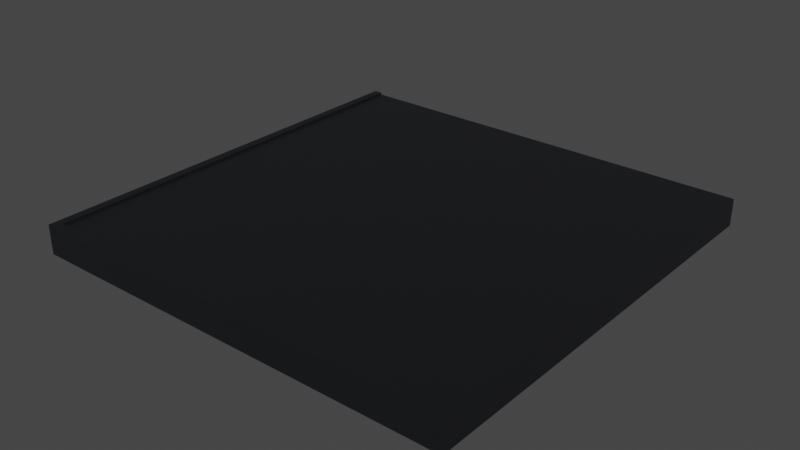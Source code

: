 # Source: turn_8x8x0.5.blend  (saved by Blender 2.80.75; exported with 4.5.12 LTS)
import bpy
from mathutils import Matrix  # noqa: F401  (used for matrix-valued properties, if any)

bpy.ops.wm.read_factory_settings(use_empty=True)
scene = bpy.context.scene
scene.name = 'Scene'

# ---- collections
col_collection = bpy.data.collections.new('Collection'); scene.collection.children.link(col_collection)

# ---- materials (node trees are filled in below, after node groups)
mat_material = bpy.data.materials.new('Material')
mat_material.alpha_threshold = 0.0
mat_material.use_transparent_shadow = False
mat_material.line_color = (0.0, 0.0, 0.0, 1.0)

# ---- material node trees
mat_material.use_nodes = True; mat_material.node_tree.nodes.clear()
_N = mat_material.node_tree.nodes; _L = mat_material.node_tree.links
n0 = _N.new('ShaderNodeOutputMaterial'); n0.name = 'Material Output'; n0.location = (300, 300)
n1 = _N.new('ShaderNodeBsdfPrincipled'); n1.name = 'Principled BSDF'; n1.location = (10, 300)
n1.distribution = 'GGX'
n1.subsurface_method = 'BURLEY'
n1.inputs[0].default_value = (0.008423, 0.008968, 0.01128, 1.0)
n1.inputs[2].default_value = 0.4
n1.inputs[3].default_value = 1.45
n1.inputs[27].default_value = (0.0, 0.0, 0.0, 1.0)
n1.inputs[28].default_value = 1.0
_L.new(n1.outputs[0], n0.inputs[0])
n0.is_active_output = True

# ---- world
world_world = bpy.data.worlds.new('World'); scene.world = world_world
world_world.use_nodes = True; world_world.node_tree.nodes.clear()
_N = world_world.node_tree.nodes; _L = world_world.node_tree.links
n0 = _N.new('ShaderNodeOutputWorld'); n0.name = 'World Output'; n0.location = (300, 300)
n1 = _N.new('ShaderNodeBackground'); n1.name = 'Background'; n1.location = (10, 300)
n1.inputs[0].default_value = (0.05088, 0.05088, 0.05088, 1.0)
_L.new(n1.outputs[0], n0.inputs[0])
n0.is_active_output = True
world_world.color = (0.05088, 0.05088, 0.05088)
world_world.use_sun_shadow = False
world_world.sun_shadow_jitter_overblur = 0.0

# ---- meshes
me_cube = bpy.data.meshes.new('Cube')
me_cube.from_pydata([(1.0, 1.0, 1.0), (1.0, 1.0, -1.0), (1.0, -1.0, 1.0), (1.0, -1.0, -1.0), (-1.0, 1.0, 1.0), (-1.0, 1.0, -1.0), (-1.0, -1.0, 1.0), (-1.0, -1.0, -1.0), (-1.0, -0.96, -1.0), (1.0, -0.96, 1.0), (-1.0, -0.96, 1.0), (1.0, -0.96, -1.0), (-1.0, 0.9608, 1.0), (1.0, 0.9608, -1.0), (-1.0, 0.9608, -1.0), (1.0, 0.9608, 1.0), (-1.0, 0.0004, -1.0), (1.0, 0.0004, 1.0), (-1.0, 0.0004, 1.0), (1.0, 0.0004, -1.0), (-1.0, -0.4798, -1.0), (1.0, -0.4798, 1.0), (-1.0, -0.4798, 1.0), (1.0, -0.4798, -1.0), (-1.0, 0.4806, 1.0), (1.0, 0.4806, -1.0), (-1.0, 0.4806, -1.0), (1.0, 0.4806, 1.0), (-0.96, 1.0, -1.0), (-0.96, -1.0, 1.0), (-0.96, -1.0, -1.0), (-0.96, 1.0, 1.0), (-0.96, -0.96, -1.0), (-0.96, -0.96, 1.0), (-0.96, 0.9608, 1.0), (-0.96, 0.9608, -1.0), (-0.96, 0.0004, 1.0), (-0.96, 0.0004, -1.0), (-0.96, -0.4798, 1.0), (-0.96, -0.4798, -1.0), (-0.96, 0.4806, -1.0), (-0.96, 0.4806, 1.0), (0.9608, -1.0, -1.0), (0.9608, 1.0, 1.0), (0.9608, -0.96, 1.0), (0.9608, 0.9608, 1.0), (0.9608, 0.0004, 1.0), (0.9608, -0.4798, 1.0), (0.9608, 0.4806, 1.0), (0.9608, 1.0, -1.0), (0.9608, -1.0, 1.0), (0.9608, -0.96, -1.0), (0.9608, 0.9608, -1.0), (0.9608, 0.0004, -1.0), (0.9608, -0.4798, -1.0), (0.9608, 0.4806, -1.0), (0.00375, 1.0, -1.0), (0.00375, -1.0, 1.0), (0.00375, -0.96, -1.0), (0.00375, 0.9608, -1.0), (0.00375, 0.0004, -1.0), (0.00375, -0.4798, -1.0), (0.00375, 0.4806, -1.0), (0.00375, -1.0, -1.0), (0.00375, 1.0, 1.0), (0.00375, -0.96, 1.0), (0.00375, 0.9608, 1.0), (0.00375, 0.0004, 1.0), (0.00375, -0.4798, 1.0), (0.00375, 0.4806, 1.0), (-0.4781, 1.0, -1.0), (-0.4781, -1.0, 1.0), (-0.4781, -0.96, -1.0), (-0.4781, 0.9608, -1.0), (-0.4781, 0.0004, -1.0), (-0.4781, -0.4798, -1.0), (-0.4781, 0.4806, -1.0), (-0.4781, -1.0, -1.0), (-0.4781, 1.0, 1.0), (-0.4781, -0.96, 1.0), (-0.4781, 0.9608, 1.0), (-0.4781, 0.0004, 1.0), (-0.4781, -0.4798, 1.0), (-0.4781, 0.4806, 1.0), (0.4823, -1.0, -1.0), (0.4823, 1.0, 1.0), (0.4823, -0.96, 1.0), (0.4823, 0.9608, 1.0), (0.4823, 0.0004, 1.0), (0.4823, -0.4798, 1.0), (0.4823, 0.4806, 1.0), (0.4823, 1.0, -1.0), (0.4823, -1.0, 1.0), (0.4823, -0.96, -1.0), (0.4823, 0.9608, -1.0), (0.4823, 0.0004, -1.0), (0.4823, -0.4798, -1.0), (0.4823, 0.4806, -1.0), (-0.96, -1.0, 1.16), (-1.0, -1.0, 1.16), (1.0, -0.96, 1.16), (1.0, -1.0, 1.16), (-1.0, 0.9608, 1.16), (-1.0, 1.0, 1.16), (-1.0, -0.96, 1.16), (0.9608, -0.96, 1.16), (-1.0, 0.4806, 1.16), (-1.0, -0.4798, 1.16), (-1.0, 0.0004, 1.16), (-0.4781, -1.0, 1.16), (-0.96, 1.0, 1.16), (-0.96, -0.96, 1.16), (-0.96, 0.9608, 1.16), (-0.96, 0.0004, 1.16), (-0.96, -0.4798, 1.16), (-0.96, 0.4806, 1.16), (0.4823, -0.96, 1.16), (0.9608, -1.0, 1.16), (0.4823, -1.0, 1.16), (0.00375, -1.0, 1.16), (-0.4781, -0.96, 1.16), (0.00375, -0.96, 1.16)], [], [(36, 41, 115, 113), (30, 29, 6, 7), (14, 12, 4, 5), (51, 11, 3, 42), (11, 9, 2, 3), (49, 43, 0, 1), (23, 21, 9, 11), (54, 23, 11, 51), (7, 6, 10, 8), (79, 33, 111, 120), (9, 44, 105, 100), (49, 1, 13, 52), (1, 0, 15, 13), (26, 24, 12, 14), (20, 22, 18, 16), (71, 57, 119, 109), (55, 25, 19, 53), (25, 27, 17, 19), (8, 10, 22, 20), (31, 4, 103, 110), (53, 19, 23, 54), (19, 17, 21, 23), (13, 15, 27, 25), (52, 13, 25, 55), (86, 65, 121, 116), (16, 18, 24, 26), (80, 34, 41, 83), (14, 35, 40, 26), (16, 37, 39, 20), (81, 36, 38, 82), (26, 40, 37, 16), (83, 41, 36, 81), (5, 28, 35, 14), (78, 31, 34, 80), (82, 38, 33, 79), (20, 39, 32, 8), (5, 4, 31, 28), (8, 32, 30, 7), (77, 71, 29, 30), (38, 36, 113, 114), (92, 50, 117, 118), (3, 2, 50, 42), (21, 47, 44, 9), (0, 43, 45, 15), (27, 48, 46, 17), (17, 46, 47, 21), (15, 45, 48, 27), (94, 52, 55, 97), (95, 53, 54, 96), (97, 55, 53, 95), (91, 49, 52, 94), (96, 54, 51, 93), (91, 85, 43, 49), (93, 51, 42, 84), (72, 58, 63, 77), (70, 78, 64, 56), (75, 61, 58, 72), (70, 56, 59, 73), (76, 62, 60, 74), (74, 60, 61, 75), (73, 59, 62, 76), (4, 12, 102, 103), (84, 92, 57, 63), (89, 68, 65, 86), (85, 64, 66, 87), (90, 69, 67, 88), (88, 67, 68, 89), (87, 66, 69, 90), (35, 73, 76, 40), (37, 74, 75, 39), (40, 76, 74, 37), (28, 70, 73, 35), (39, 75, 72, 32), (28, 31, 78, 70), (32, 72, 77, 30), (29, 71, 109, 98), (63, 57, 71, 77), (68, 82, 79, 65), (64, 78, 80, 66), (69, 83, 81, 67), (67, 81, 82, 68), (66, 80, 83, 69), (45, 87, 90, 48), (46, 88, 89, 47), (48, 90, 88, 46), (43, 85, 87, 45), (47, 89, 86, 44), (42, 50, 92, 84), (22, 10, 104, 107), (58, 93, 84, 63), (56, 64, 85, 91), (61, 96, 93, 58), (56, 91, 94, 59), (62, 97, 95, 60), (60, 95, 96, 61), (59, 94, 97, 62), (111, 104, 99, 98), (114, 107, 104, 111), (110, 103, 102, 112), (115, 106, 108, 113), (113, 108, 107, 114), (112, 102, 106, 115), (120, 111, 98, 109), (100, 105, 117, 101), (116, 121, 119, 118), (121, 120, 109, 119), (105, 116, 118, 117), (12, 24, 106, 102), (57, 92, 118, 119), (65, 79, 120, 121), (6, 29, 98, 99), (34, 31, 110, 112), (50, 2, 101, 117), (10, 6, 99, 104), (41, 34, 112, 115), (2, 9, 100, 101), (24, 18, 108, 106), (33, 38, 114, 111), (18, 22, 107, 108), (44, 86, 116, 105)])
_uv = me_cube.uv_layers.new(name='UVMap')
_uv.uv.foreach_set('vector', [0.62, 0.125, 0.62, 0.06493, 0.62, 0.06493, 0.62, 0.125, 0.375, 0.495, 0.625, 0.495, 0.625, 0.5, 0.375, 0.5, 0.375, 0.7451, 0.625, 0.7451, 0.625, 0.75, 0.375, 0.75, 0.6201, 0.995, 0.625, 0.995, 0.625, 1.0, 0.6201, 1.0, 0.125, 0.745, 0.375, 0.745, 0.375, 0.75, 0.125, 0.75, 0.625, 0.7451, 0.875, 0.7451, 0.875, 0.75, 0.625, 0.75, 0.125, 0.685, 0.375, 0.685, 0.375, 0.745, 0.125, 0.745, 0.6201, 0.935, 0.625, 0.935, 0.625, 0.995, 0.6201, 0.995, 0.375, 0.5, 0.625, 0.5, 0.625, 0.505, 0.375, 0.505, 0.5598, 0.245, 0.62, 0.245, 0.62, 0.245, 0.5598, 0.245, 0.375, 0.245, 0.3799, 0.245, 0.3799, 0.245, 0.375, 0.245, 0.6201, 0.75, 0.625, 0.75, 0.625, 0.7549, 0.6201, 0.7549, 0.125, 0.5, 0.375, 0.5, 0.375, 0.5049, 0.125, 0.5049, 0.375, 0.6851, 0.625, 0.6851, 0.625, 0.7451, 0.375, 0.7451, 0.375, 0.565, 0.625, 0.565, 0.625, 0.625, 0.375, 0.625, 0.625, 0.4348, 0.625, 0.3745, 0.625, 0.3745, 0.625, 0.4348, 0.6201, 0.8149, 0.625, 0.8149, 0.625, 0.8749, 0.6201, 0.8749, 0.125, 0.5649, 0.375, 0.5649, 0.375, 0.6249, 0.125, 0.6249, 0.375, 0.505, 0.625, 0.505, 0.625, 0.565, 0.375, 0.565, 0.875, 0.505, 0.875, 0.5, 0.875, 0.5, 0.875, 0.505, 0.6201, 0.8749, 0.625, 0.8749, 0.625, 0.935, 0.6201, 0.935, 0.125, 0.6249, 0.375, 0.6249, 0.375, 0.685, 0.125, 0.685, 0.125, 0.5049, 0.375, 0.5049, 0.375, 0.5649, 0.125, 0.5649, 0.6201, 0.7549, 0.625, 0.7549, 0.625, 0.8149, 0.6201, 0.8149, 0.4397, 0.245, 0.4995, 0.245, 0.4995, 0.245, 0.4397, 0.245, 0.375, 0.625, 0.625, 0.625, 0.625, 0.6851, 0.375, 0.6851, 0.5598, 0.0049, 0.62, 0.0049, 0.62, 0.06493, 0.5598, 0.06493, 0.375, 0.7549, 0.38, 0.7549, 0.38, 0.8149, 0.375, 0.8149, 0.375, 0.8749, 0.38, 0.8749, 0.38, 0.935, 0.375, 0.935, 0.5598, 0.125, 0.62, 0.125, 0.62, 0.185, 0.5598, 0.185, 0.375, 0.8149, 0.38, 0.8149, 0.38, 0.8749, 0.375, 0.8749, 0.5598, 0.06493, 0.62, 0.06493, 0.62, 0.125, 0.5598, 0.125, 0.375, 0.75, 0.38, 0.75, 0.38, 0.7549, 0.375, 0.7549, 0.5598, 0.0, 0.62, 0.0, 0.62, 0.0049, 0.5598, 0.0049, 0.5598, 0.185, 0.62, 0.185, 0.62, 0.245, 0.5598, 0.245, 0.375, 0.935, 0.38, 0.935, 0.38, 0.995, 0.375, 0.995, 0.625, 0.5, 0.875, 0.5, 0.875, 0.505, 0.625, 0.505, 0.375, 0.995, 0.38, 0.995, 0.38, 1.0, 0.375, 1.0, 0.375, 0.4348, 0.625, 0.4348, 0.625, 0.495, 0.375, 0.495, 0.62, 0.185, 0.62, 0.125, 0.62, 0.125, 0.62, 0.185, 0.625, 0.3147, 0.625, 0.2549, 0.625, 0.2549, 0.625, 0.3147, 0.375, 0.25, 0.625, 0.25, 0.625, 0.2549, 0.375, 0.2549, 0.375, 0.185, 0.3799, 0.185, 0.3799, 0.245, 0.375, 0.245, 0.375, 0.0, 0.3799, 0.0, 0.3799, 0.0049, 0.375, 0.0049, 0.375, 0.06493, 0.3799, 0.06493, 0.3799, 0.125, 0.375, 0.125, 0.375, 0.125, 0.3799, 0.125, 0.3799, 0.185, 0.375, 0.185, 0.375, 0.0049, 0.3799, 0.0049, 0.3799, 0.06493, 0.375, 0.06493, 0.5603, 0.7549, 0.6201, 0.7549, 0.6201, 0.8149, 0.5603, 0.8149, 0.5603, 0.8749, 0.6201, 0.8749, 0.6201, 0.935, 0.5603, 0.935, 0.5603, 0.8149, 0.6201, 0.8149, 0.6201, 0.8749, 0.5603, 0.8749, 0.5603, 0.75, 0.6201, 0.75, 0.6201, 0.7549, 0.5603, 0.7549, 0.5603, 0.935, 0.6201, 0.935, 0.6201, 0.995, 0.5603, 0.995, 0.625, 0.6853, 0.875, 0.6853, 0.875, 0.7451, 0.625, 0.7451, 0.5603, 0.995, 0.6201, 0.995, 0.6201, 1.0, 0.5603, 1.0, 0.4402, 0.995, 0.5005, 0.995, 0.5005, 1.0, 0.4402, 1.0, 0.625, 0.5652, 0.875, 0.5652, 0.875, 0.6255, 0.625, 0.6255, 0.4402, 0.935, 0.5005, 0.935, 0.5005, 0.995, 0.4402, 0.995, 0.4402, 0.75, 0.5005, 0.75, 0.5005, 0.7549, 0.4402, 0.7549, 0.4402, 0.8149, 0.5005, 0.8149, 0.5005, 0.8749, 0.4402, 0.8749, 0.4402, 0.8749, 0.5005, 0.8749, 0.5005, 0.935, 0.4402, 0.935, 0.4402, 0.7549, 0.5005, 0.7549, 0.5005, 0.8149, 0.4402, 0.8149, 0.625, 0.75, 0.625, 0.7451, 0.625, 0.7451, 0.625, 0.75, 0.375, 0.3147, 0.625, 0.3147, 0.625, 0.3745, 0.375, 0.3745, 0.4397, 0.185, 0.4995, 0.185, 0.4995, 0.245, 0.4397, 0.245, 0.4397, 0.0, 0.4995, 0.0, 0.4995, 0.0049, 0.4397, 0.0049, 0.4397, 0.06493, 0.4995, 0.06493, 0.4995, 0.125, 0.4397, 0.125, 0.4397, 0.125, 0.4995, 0.125, 0.4995, 0.185, 0.4397, 0.185, 0.4397, 0.0049, 0.4995, 0.0049, 0.4995, 0.06493, 0.4397, 0.06493, 0.38, 0.7549, 0.4402, 0.7549, 0.4402, 0.8149, 0.38, 0.8149, 0.38, 0.8749, 0.4402, 0.8749, 0.4402, 0.935, 0.38, 0.935, 0.38, 0.8149, 0.4402, 0.8149, 0.4402, 0.8749, 0.38, 0.8749, 0.38, 0.75, 0.4402, 0.75, 0.4402, 0.7549, 0.38, 0.7549, 0.38, 0.935, 0.4402, 0.935, 0.4402, 0.995, 0.38, 0.995, 0.625, 0.505, 0.875, 0.505, 0.875, 0.5652, 0.625, 0.5652, 0.38, 0.995, 0.4402, 0.995, 0.4402, 1.0, 0.38, 1.0, 0.625, 0.495, 0.625, 0.4348, 0.625, 0.4348, 0.625, 0.495, 0.375, 0.3745, 0.625, 0.3745, 0.625, 0.4348, 0.375, 0.4348, 0.4995, 0.185, 0.5598, 0.185, 0.5598, 0.245, 0.4995, 0.245, 0.4995, 0.0, 0.5598, 0.0, 0.5598, 0.0049, 0.4995, 0.0049, 0.4995, 0.06493, 0.5598, 0.06493, 0.5598, 0.125, 0.4995, 0.125, 0.4995, 0.125, 0.5598, 0.125, 0.5598, 0.185, 0.4995, 0.185, 0.4995, 0.0049, 0.5598, 0.0049, 0.5598, 0.06493, 0.4995, 0.06493, 0.3799, 0.0049, 0.4397, 0.0049, 0.4397, 0.06493, 0.3799, 0.06493, 0.3799, 0.125, 0.4397, 0.125, 0.4397, 0.185, 0.3799, 0.185, 0.3799, 0.06493, 0.4397, 0.06493, 0.4397, 0.125, 0.3799, 0.125, 0.3799, 0.0, 0.4397, 0.0, 0.4397, 0.0049, 0.3799, 0.0049, 0.3799, 0.185, 0.4397, 0.185, 0.4397, 0.245, 0.3799, 0.245, 0.375, 0.2549, 0.625, 0.2549, 0.625, 0.3147, 0.375, 0.3147, 0.625, 0.565, 0.625, 0.505, 0.625, 0.505, 0.625, 0.565, 0.5005, 0.995, 0.5603, 0.995, 0.5603, 1.0, 0.5005, 1.0, 0.625, 0.6255, 0.875, 0.6255, 0.875, 0.6853, 0.625, 0.6853, 0.5005, 0.935, 0.5603, 0.935, 0.5603, 0.995, 0.5005, 0.995, 0.5005, 0.75, 0.5603, 0.75, 0.5603, 0.7549, 0.5005, 0.7549, 0.5005, 0.8149, 0.5603, 0.8149, 0.5603, 0.8749, 0.5005, 0.8749, 0.5005, 0.8749, 0.5603, 0.8749, 0.5603, 0.935, 0.5005, 0.935, 0.5005, 0.7549, 0.5603, 0.7549, 0.5603, 0.8149, 0.5005, 0.8149, 0.62, 0.245, 0.625, 0.245, 0.625, 0.25, 0.62, 0.25, 0.62, 0.185, 0.625, 0.185, 0.625, 0.245, 0.62, 0.245, 0.62, 0.0, 0.625, 0.0, 0.625, 0.0049, 0.62, 0.0049, 0.62, 0.06493, 0.625, 0.06493, 0.625, 0.125, 0.62, 0.125, 0.62, 0.125, 0.625, 0.125, 0.625, 0.185, 0.62, 0.185, 0.62, 0.0049, 0.625, 0.0049, 0.625, 0.06493, 0.62, 0.06493, 0.5598, 0.245, 0.62, 0.245, 0.62, 0.25, 0.5598, 0.25, 0.375, 0.245, 0.3799, 0.245, 0.3799, 0.25, 0.375, 0.25, 0.4397, 0.245, 0.4995, 0.245, 0.4995, 0.25, 0.4397, 0.25, 0.4995, 0.245, 0.5598, 0.245, 0.5598, 0.25, 0.4995, 0.25, 0.3799, 0.245, 0.4397, 0.245, 0.4397, 0.25, 0.3799, 0.25, 0.625, 0.7451, 0.625, 0.6851, 0.625, 0.6851, 0.625, 0.7451, 0.625, 0.3745, 0.625, 0.3147, 0.625, 0.3147, 0.625, 0.3745, 0.4995, 0.245, 0.5598, 0.245, 0.5598, 0.245, 0.4995, 0.245, 0.625, 0.5, 0.625, 0.495, 0.625, 0.495, 0.625, 0.5, 0.62, 0.0049, 0.62, 0.0, 0.62, 0.0, 0.62, 0.0049, 0.625, 0.2549, 0.625, 0.25, 0.625, 0.25, 0.625, 0.2549, 0.625, 0.505, 0.625, 0.5, 0.625, 0.5, 0.625, 0.505, 0.62, 0.06493, 0.62, 0.0049, 0.62, 0.0049, 0.62, 0.06493, 0.375, 0.75, 0.375, 0.745, 0.375, 0.745, 0.375, 0.75, 0.625, 0.6851, 0.625, 0.625, 0.625, 0.625, 0.625, 0.6851, 0.62, 0.245, 0.62, 0.185, 0.62, 0.185, 0.62, 0.245, 0.625, 0.625, 0.625, 0.565, 0.625, 0.565, 0.625, 0.625, 0.3799, 0.245, 0.4397, 0.245, 0.4397, 0.245, 0.3799, 0.245])
me_cube.materials.append(mat_material)
me_cube.use_remesh_preserve_volume = False
me_cube.use_remesh_preserve_attributes = False
me_cube.use_mirror_vertex_groups = False
me_cube.update()

# ---- objects
ob_cube = bpy.data.objects.new('Cube', me_cube)

# ---- transforms, parenting, visibility, modifiers, constraints
ob_cube.location = (0.0, 0.0, 0.0)
ob_cube.scale = (8.0, 8.0, 0.5)
ob_cube.lock_rotations_4d = False
ob_cube.empty_display_type = 'ARROWS'
ob_cube.lineart.crease_threshold = 0.0

# ---- collection membership
col_collection.objects.link(ob_cube)

# ---- scene / render settings (as saved in the file)
scene.frame_start = 1; scene.frame_end = 250; scene.frame_set(1)
scene.render.engine = 'BLENDER_EEVEE_NEXT'
scene.cycles.use_denoising = False
scene.cycles.samples = 128
scene.cycles.sampling_pattern = 'TABULATED_SOBOL'
scene.cycles.use_adaptive_sampling = False
scene.cycles.use_light_tree = False
scene.view_settings.view_transform = 'Filmic'
bpy.context.view_layer.update()

# ---- added for rendering (the .blend has no active camera and no usable light): camera, sun
cam_auto = bpy.data.cameras.new('AutoCamera')
cam_auto.lens = 50.0
cam_auto.sensor_width = 36.0
cam_auto.clip_end = 1000.0
ob_auto_camera = bpy.data.objects.new('AutoCamera', cam_auto)
scene.collection.objects.link(ob_auto_camera)
ob_auto_camera.location = (20.9593, -25.1511, 16.8074)
ob_auto_camera.rotation_euler = (1.09748, -7.21219e-08, 0.694738)
scene.camera = ob_auto_camera
light_auto_sun = bpy.data.lights.new('AutoSun', 'SUN')
light_auto_sun.energy = 3.0
light_auto_sun.angle = 0.0523599
ob_auto_sun = bpy.data.objects.new('AutoSun', light_auto_sun)
scene.collection.objects.link(ob_auto_sun)
ob_auto_sun.rotation_euler = (0.872665, 0.174533, 0.523599)
bpy.context.view_layer.update()
